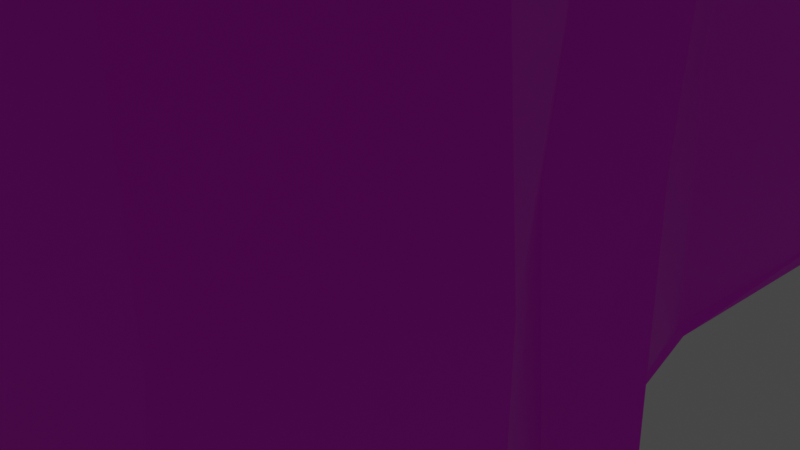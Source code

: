 # Source: Colline.blend  (saved by Blender 2.92.15; exported with 4.5.12 LTS)
import bpy
from mathutils import Matrix  # noqa: F401  (used for matrix-valued properties, if any)

bpy.ops.wm.read_factory_settings(use_empty=True)
scene = bpy.context.scene
scene.name = 'Scene'

# ---- collections
col_collection = bpy.data.collections.new('Collection'); scene.collection.children.link(col_collection)

# ---- images (referenced by path relative to the original .blend; pixels are not part of the script)
import os
ASSET_DIR = os.environ.get("B2B_ASSET_DIR", "")  # directory of the original .blend (textures are referenced by path, not embedded)
HERE = os.path.dirname(os.path.abspath(__file__))  # packed textures are extracted next to this script under _unpacked/

def load_image(name, relpath, width, height, colorspace="sRGB"):
    """Load a texture the original file referenced (path relative to the .blend, or extracted next to this script)."""
    p = next((c for c in (os.path.join(HERE, relpath), os.path.join(ASSET_DIR, relpath)) if relpath and os.path.exists(c)), "")
    if p:
        img = bpy.data.images.load(p, check_existing=True)
        img.name = name
    else:  # same state as the original file: an image datablock whose file is absent (Cycles renders it pink)
        img = bpy.data.images.new(name, width, height)
        img.source = "FILE"
        img.filepath = "//" + (relpath or name)
    img.colorspace_settings.name = colorspace
    return img
img_imphenziapalette01_png = load_image('ImphenziaPalette01.png', 'ImphenziaPalette01.png', 1024, 1024, 'sRGB')

# ---- materials (node trees are filled in below, after node groups)
mat_mat_riau = bpy.data.materials.new('Matériau')
mat_mat_riau.use_transparent_shadow = False

# ---- material node trees
mat_mat_riau.use_nodes = True; mat_mat_riau.node_tree.nodes.clear()
_N = mat_mat_riau.node_tree.nodes; _L = mat_mat_riau.node_tree.links
n0 = _N.new('ShaderNodeBsdfPrincipled'); n0.name = 'Principled BSDF'; n0.location = (10, 300)
n0.distribution = 'GGX'
n0.subsurface_method = 'BURLEY'
n0.inputs[3].default_value = 1.45
n0.inputs[27].default_value = (0.0, 0.0, 0.0, 1.0)
n0.inputs[28].default_value = 1.0
n1 = _N.new('ShaderNodeOutputMaterial'); n1.name = 'Material Output'; n1.location = (300, 300)
n2 = _N.new('ShaderNodeTexImage'); n2.name = 'Texture image'; n2.location = (-280, 280)
n2.image = img_imphenziapalette01_png
_L.new(n0.outputs[0], n1.inputs[0])
_L.new(n2.outputs[0], n0.inputs[0])
n1.is_active_output = True

# ---- world
world_world = bpy.data.worlds.new('World'); scene.world = world_world
world_world.use_nodes = True; world_world.node_tree.nodes.clear()
_N = world_world.node_tree.nodes; _L = world_world.node_tree.links
n0 = _N.new('ShaderNodeOutputWorld'); n0.name = 'World Output'; n0.location = (300, 300)
n1 = _N.new('ShaderNodeBackground'); n1.name = 'Background'; n1.location = (10, 300)
n1.inputs[0].default_value = (0.05088, 0.05088, 0.05088, 1.0)
_L.new(n1.outputs[0], n0.inputs[0])
n0.is_active_output = True
world_world.color = (0.05088, 0.05088, 0.05088)
world_world.use_sun_shadow = False
world_world.sun_shadow_jitter_overblur = 0.0

# ---- cameras
cam_camera = bpy.data.cameras.new('Camera')
cam_camera.clip_end = 100.0
cam_camera.ortho_scale = 7.314

# ---- lights
light_light = bpy.data.lights.new('Light', 'POINT')
light_light.transmission_factor = 0.0
light_light.energy = 1039.0
light_light.shadow_soft_size = 6.22
light_light.shadow_maximum_resolution = 0.006
light_light.use_absolute_resolution = True

# ---- meshes
me_plan = bpy.data.meshes.new('Plan')
me_plan.from_pydata([(-0.5179, 0.5866, 1.718), (-0.4577, 0.6757, 1.718), (-0.5131, 0.7625, 1.718), (-0.3421, 0.8709, 1.718), (-0.3421, 0.8709, 0.0), (-0.5131, 0.7625, 0.0), (-0.4577, 0.6757, 0.0), (-0.5179, 0.5866, 0.0), (-0.4601, 0.4517, 0.0), (-0.5155, 0.3168, 0.0), (-0.5155, 0.1578, 0.0), (-0.5035, 0.0542, 0.0), (-0.5348, -0.01325, 0.0), (-0.5324, -0.1915, 0.0), (-0.4433, -0.2301, 0.0), (-0.436, -0.3939, 0.0), (-0.3758, -0.5023, 0.0), (-0.3421, -0.6806, 0.0), (-0.2939, -0.7721, 0.0), (-0.1686, -0.8082, 0.0), (-0.06023, -0.8275, 0.0), (0.08673, -0.8155, 0.0), (0.1879, -0.6685, 0.0), (0.4047, -0.5529, 0.0), (0.4577, -0.3963, 0.0), (0.3903, -0.2807, 0.0), (0.4192, -0.218, 0.0), (0.3782, -0.2012, 0.0), (0.3397, -0.04698, 0.0), (0.3445, 0.1771, 0.0), (0.3758, 0.2638, 0.0), (0.2529, 0.4372, 0.0), (0.2674, 0.7408, 0.0), (0.1638, 0.8058, 0.0), (0.02409, 0.8299, 0.0), (-0.01686, 0.8877, 0.0), (-0.1879, 0.9311, 0.0), (-0.4601, 0.4517, 1.718), (-0.5155, 0.3168, 1.718), (-0.5155, 0.1578, 1.718), (-0.5035, 0.0542, 1.718), (-0.5348, -0.01325, 1.718), (-0.5324, -0.1915, 1.718), (-0.4433, -0.2301, 1.718), (-0.436, -0.3939, 1.718), (-0.3758, -0.5023, 1.718), (-0.3421, -0.6806, 1.718), (-0.2939, -0.7721, 1.718), (-0.1686, -0.8082, 1.718), (-0.06023, -0.8275, 1.718), (0.08673, -0.8155, 1.718), (0.1879, -0.6685, 1.718), (0.4047, -0.5529, 1.718), (0.4577, -0.3963, 1.718), (0.3903, -0.2807, 1.718), (0.4192, -0.218, 1.718), (0.3782, -0.2012, 1.718), (0.3397, -0.04698, 1.718), (0.3445, 0.1771, 1.718), (0.3758, 0.2638, 1.718), (0.2529, 0.4372, 1.718), (0.2674, 0.7408, 1.718), (0.1638, 0.8058, 1.718), (0.02409, 0.8299, 1.718), (-0.01686, 0.8877, 1.718), (-0.1879, 0.9311, 1.718), (-0.4336, -0.3922, 0.2165), (-0.4322, -0.4106, 0.4322), (-0.4267, -0.4034, 0.6407), (-0.445, -0.3821, 0.8575), (-0.4462, -0.386, 1.067), (-0.446, -0.399, 1.299), (-0.4436, -0.3917, 1.491), (-0.445, -0.2287, 1.504), (-0.4402, -0.2334, 1.299), (-0.4435, -0.2272, 1.072), (-0.4388, -0.2478, 0.8567), (-0.442, -0.2306, 0.6422), (-0.4435, -0.2298, 0.4292), (-0.4411, -0.2322, 0.215), (0.3415, 0.1841, 0.2107), (0.3457, 0.1676, 0.4175), (0.3454, 0.1654, 0.6364), (0.3516, 0.1737, 0.8616), (0.3359, 0.1807, 1.078), (0.3364, 0.1682, 1.291), (0.3503, 0.1839, 1.506), (0.3269, -0.04254, 1.49), (0.3379, -0.04483, 1.295), (0.3443, -0.04831, 1.068), (0.3526, -0.0615, 0.8621), (0.3387, -0.04838, 0.6468), (0.3402, -0.04709, 0.4307), (0.3285, -0.05236, 0.2244), (-0.3777, -0.5033, 0.22), (-0.3683, -0.5062, 0.4274), (-0.3759, -0.5028, 0.6446), (-0.3831, -0.5114, 0.8574), (-0.3687, -0.4998, 1.061), (-0.3656, -0.4925, 1.295), (-0.377, -0.5052, 1.498), (0.378, 0.2699, 0.2181), (0.3769, 0.2618, 0.4275), (0.3657, 0.262, 0.6403), (0.3749, 0.2567, 0.8541), (0.3758, 0.2638, 1.074), (0.3869, 0.2753, 1.299), (0.376, 0.2635, 1.503), (-0.3359, -0.6882, 0.2008), (-0.3294, -0.6714, 0.432), (-0.33, -0.6884, 0.6525), (-0.3357, -0.6821, 0.867), (-0.3519, -0.6749, 1.073), (-0.3493, -0.6849, 1.299), (-0.342, -0.6804, 1.508), (0.2656, 0.4361, 0.2204), (0.2598, 0.427, 0.4336), (0.2507, 0.4413, 0.6571), (0.2606, 0.4284, 0.8482), (0.2648, 0.4358, 1.072), (0.2533, 0.4546, 1.287), (0.2519, 0.425, 1.515), (-0.2933, -0.7747, 0.2147), (-0.3032, -0.7687, 0.4309), (-0.2945, -0.7718, 0.6441), (-0.2969, -0.778, 0.8495), (-0.2942, -0.7821, 1.068), (-0.2822, -0.7662, 1.303), (-0.2834, -0.772, 1.501), (-0.5067, 0.7633, 0.202), (-0.4998, 0.7563, 0.4335), (-0.5216, 0.7692, 0.6424), (-0.5122, 0.766, 0.8576), (-0.5068, 0.7725, 1.071), (-0.5101, 0.7692, 1.294), (-0.5041, 0.7736, 1.503), (-0.3344, 0.8785, 1.497), (-0.3418, 0.8603, 1.275), (-0.3354, 0.8744, 1.075), (-0.3403, 0.8638, 0.861), (-0.3482, 0.8688, 0.6498), (-0.3432, 0.8854, 0.4292), (-0.352, 0.8714, 0.2146), (0.2614, 0.7479, 0.229), (0.2592, 0.734, 0.4318), (0.2691, 0.7486, 0.648), (0.2706, 0.727, 0.8532), (0.2684, 0.7403, 1.075), (0.2846, 0.7485, 1.293), (0.2694, 0.7418, 1.504), (-0.1758, -0.8143, 0.2088), (-0.1852, -0.8166, 0.4322), (-0.1681, -0.8022, 0.6373), (-0.1556, -0.8232, 0.8614), (-0.1664, -0.8128, 1.077), (-0.1613, -0.802, 1.29), (-0.171, -0.8099, 1.505), (-0.4534, 0.6927, 0.2123), (-0.457, 0.679, 0.4309), (-0.4621, 0.6759, 0.6414), (-0.4573, 0.681, 0.8585), (-0.4577, 0.6701, 1.076), (-0.4569, 0.6621, 1.287), (-0.4626, 0.6698, 1.501), (0.1602, 0.8005, 0.2233), (0.1655, 0.8091, 0.4113), (0.1589, 0.7961, 0.6512), (0.1743, 0.7978, 0.867), (0.1604, 0.8034, 1.075), (0.1746, 0.811, 1.285), (0.159, 0.8063, 1.502), (-0.05958, -0.8184, 0.2105), (-0.06403, -0.8346, 0.4401), (-0.0608, -0.8278, 0.6449), (-0.06139, -0.8273, 0.8556), (-0.0667, -0.8329, 1.066), (-0.04882, -0.8307, 1.284), (-0.04684, -0.8213, 1.508), (-0.5202, 0.5869, 0.2161), (-0.5237, 0.5795, 0.4186), (-0.5164, 0.5795, 0.6476), (-0.5156, 0.5743, 0.8526), (-0.5158, 0.5878, 1.073), (-0.5204, 0.5843, 1.286), (-0.5289, 0.5816, 1.505), (0.02505, 0.829, 0.2126), (0.02286, 0.8327, 0.43), (0.02167, 0.8251, 0.6404), (0.02422, 0.8296, 0.8584), (0.0231, 0.8305, 1.074), (0.03254, 0.8301, 1.304), (0.02746, 0.8297, 1.51), (0.08886, -0.8151, 0.2216), (0.08217, -0.8136, 0.4343), (0.09781, -0.807, 0.6463), (0.08548, -0.8183, 0.8572), (0.1027, -0.8269, 1.074), (0.07893, -0.8103, 1.288), (0.09262, -0.8078, 1.492), (-0.4722, 0.4494, 0.2081), (-0.4609, 0.4522, 0.4286), (-0.4585, 0.4519, 0.6448), (-0.4576, 0.4557, 0.8599), (-0.4584, 0.4539, 1.069), (-0.4613, 0.4519, 1.287), (-0.4736, 0.4465, 1.503), (-0.01836, 0.8929, 0.2065), (-0.01207, 0.8906, 0.4276), (-0.01562, 0.8887, 0.6431), (-0.01567, 0.8855, 0.8614), (-0.03502, 0.8911, 1.075), (-0.01531, 0.8738, 1.289), (-0.02622, 0.8705, 1.502), (0.1881, -0.6811, 0.2274), (0.1903, -0.6762, 0.4177), (0.183, -0.6629, 0.6437), (0.2021, -0.6631, 0.8621), (0.1866, -0.6705, 1.074), (0.1886, -0.6696, 1.289), (0.1882, -0.6687, 1.5), (-0.5122, 0.3161, 0.2121), (-0.5282, 0.309, 0.4364), (-0.5143, 0.3281, 0.6518), (-0.5136, 0.313, 0.858), (-0.5133, 0.319, 1.075), (-0.5161, 0.3167, 1.28), (-0.5072, 0.3185, 1.507), (-0.1894, 0.9391, 0.2148), (-0.2011, 0.945, 0.4241), (-0.1957, 0.9242, 0.6284), (-0.173, 0.9284, 0.8545), (-0.1871, 0.9276, 1.073), (-0.1878, 0.9334, 1.289), (-0.1837, 0.9405, 1.51), (0.4028, -0.5484, 0.2233), (0.4017, -0.5498, 0.4238), (0.4156, -0.5538, 0.6584), (0.4061, -0.5535, 0.8576), (0.404, -0.5426, 1.086), (0.4033, -0.5508, 1.289), (0.3974, -0.5517, 1.501), (-0.5229, 0.158, 0.2274), (-0.5167, 0.1615, 0.4382), (-0.5206, 0.1624, 0.6501), (-0.5229, 0.1461, 0.8547), (-0.51, 0.1425, 1.08), (-0.5327, 0.1603, 1.282), (-0.5049, 0.1541, 1.502), (0.4571, -0.3946, 0.2145), (0.4447, -0.3992, 0.4255), (0.4595, -0.3972, 0.6454), (0.459, -0.3961, 0.8616), (0.4629, -0.3924, 1.069), (0.4571, -0.396, 1.289), (0.4622, -0.4074, 1.497), (-0.5054, 0.05407, 0.2154), (-0.5083, 0.04883, 0.4227), (-0.5022, 0.05305, 0.6431), (-0.5, 0.05006, 0.8401), (-0.505, 0.05351, 1.072), (-0.5052, 0.0537, 1.291), (-0.511, 0.05766, 1.5), (0.3875, -0.2956, 0.2267), (0.3967, -0.275, 0.4441), (0.3836, -0.2744, 0.6423), (0.3878, -0.2831, 0.8554), (0.378, -0.282, 1.074), (0.3778, -0.2744, 1.282), (0.3917, -0.2817, 1.502), (-0.533, -0.02212, 0.2221), (-0.5225, -0.01853, 0.4251), (-0.5329, -0.01643, 0.6462), (-0.5382, -0.007779, 0.8567), (-0.5243, -0.01221, 1.075), (-0.5349, -0.00415, 1.289), (-0.5416, -0.01883, 1.498), (0.4162, -0.2194, 0.2197), (0.4228, -0.2134, 0.4294), (0.4231, -0.2258, 0.6349), (0.4247, -0.2096, 0.8572), (0.4164, -0.2321, 1.073), (0.4067, -0.2159, 1.3), (0.4243, -0.2093, 1.488), (-0.5227, -0.1976, 0.222), (-0.536, -0.1867, 0.4357), (-0.5434, -0.1907, 0.6368), (-0.5353, -0.1889, 0.8584), (-0.5306, -0.2084, 1.07), (-0.5233, -0.1976, 1.286), (-0.5226, -0.2033, 1.496), (0.387, -0.1871, 0.225), (0.3769, -0.1978, 0.4297), (0.3627, -0.2098, 0.6529), (0.3805, -0.1932, 0.8577), (0.3905, -0.2007, 1.088), (0.3792, -0.2022, 1.288), (0.3618, -0.1922, 1.509), (-0.4199, -0.3944, 1.697), (0.3452, 0.1759, 1.703), (-0.3762, -0.5019, 1.704), (0.3748, 0.2656, 1.699), (-0.356, -0.6903, 1.713), (0.242, 0.4319, 1.706), (-0.2991, -0.7682, 1.705), (-0.5163, 0.7652, 1.689), (0.2786, 0.7363, 1.706), (-0.1634, -0.8191, 1.714), (-0.4528, 0.6654, 1.699), (0.1632, 0.8055, 1.703), (-0.06374, -0.8276, 1.703), (-0.5219, 0.596, 1.703), (0.02156, 0.8312, 1.705), (0.08892, -0.8234, 1.712), (-0.4613, 0.4511, 1.706), (-0.01549, 0.896, 1.706), (0.1885, -0.6681, 1.703), (-0.5231, 0.3153, 1.706), (-0.1871, 0.9317, 1.704), (0.407, -0.5498, 1.708), (-0.5132, 0.1581, 1.706), (0.4408, -0.4064, 1.706), (-0.4995, 0.053, 1.699), (0.389, -0.2809, 1.702), (-0.5398, -0.009253, 1.699), (0.4177, -0.2184, 1.707), (-0.5264, -0.2035, 1.699), (0.387, -0.1991, 1.71), (-0.4582, -0.2257, 1.714), (0.3511, -0.04244, 1.69), (-0.3295, 0.8615, 1.695), (-0.4449, -0.231, 0.01061), (0.334, -0.0455, 0.007313), (-0.3325, 0.8831, 0.01574), (-0.4362, -0.3961, 0.02132), (0.3471, 0.1809, 0.0158), (-0.3699, -0.4897, 0.03114), (0.3822, 0.2747, 0.01313), (-0.3484, -0.694, 0.02349), (0.2512, 0.4334, 0.01522), (-0.2905, -0.777, 0.01623), (-0.5023, 0.7726, 0.02673), (0.2687, 0.7411, 0.02217), (-0.1785, -0.8014, 0.01837), (-0.4614, 0.6754, 0.01925), (0.1634, 0.8214, 0.01692), (-0.06196, -0.8291, 0.01854), (-0.518, 0.5936, 0.009791), (0.02408, 0.8305, 0.01776), (0.09015, -0.8149, 0.006231), (-0.4602, 0.4492, 0.02274), (-0.007999, 0.8863, 0.01295), (0.1974, -0.6655, 0.0268), (-0.5216, 0.3249, 0.01426), (-0.1862, 0.9307, 0.0164), (0.3973, -0.5673, 0.02163), (-0.5155, 0.1578, 0.01817), (0.4577, -0.3971, 0.01779), (-0.4889, 0.05775, 0.02158), (0.3888, -0.2795, 0.0147), (-0.5339, -0.01348, 0.02958), (0.4172, -0.2168, 0.01995), (-0.5317, -0.192, 0.01703), (0.3776, -0.1873, 0.01639)], [], [(327, 297, 44, 43), (328, 298, 58, 57), (12, 11, 10, 9, 8, 7, 6, 5, 4, 36, 35, 34, 33, 32, 31, 30, 29, 28, 27, 26, 25, 24, 23, 22, 21, 20, 19, 18, 17, 16, 15, 14, 13), (41, 42, 43, 44, 45, 46, 47, 48, 49, 50, 51, 52, 53, 54, 55, 56, 57, 58, 59, 60, 61, 62, 63, 64, 65, 3, 2, 1, 0, 37, 38, 39, 40), (297, 299, 45, 44), (298, 300, 59, 58), (299, 301, 46, 45), (300, 302, 60, 59), (301, 303, 47, 46), (329, 304, 2, 3), (302, 305, 61, 60), (303, 306, 48, 47), (304, 307, 1, 2), (305, 308, 62, 61), (306, 309, 49, 48), (307, 310, 0, 1), (308, 311, 63, 62), (309, 312, 50, 49), (310, 313, 37, 0), (311, 314, 64, 63), (312, 315, 51, 50), (313, 316, 38, 37), (314, 317, 65, 64), (315, 318, 52, 51), (316, 319, 39, 38), (317, 329, 3, 65), (318, 320, 53, 52), (319, 321, 40, 39), (320, 322, 54, 53), (321, 323, 41, 40), (322, 324, 55, 54), (323, 325, 42, 41), (324, 326, 56, 55), (325, 327, 43, 42), (326, 328, 57, 56), (362, 331, 93, 290), (290, 93, 92, 291), (291, 92, 91, 292), (292, 91, 90, 293), (293, 90, 89, 294), (294, 89, 88, 295), (295, 88, 87, 296), (361, 330, 79, 283), (283, 79, 78, 284), (284, 78, 77, 285), (285, 77, 76, 286), (286, 76, 75, 287), (287, 75, 74, 288), (288, 74, 73, 289), (360, 362, 290, 276), (276, 290, 291, 277), (277, 291, 292, 278), (278, 292, 293, 279), (279, 293, 294, 280), (280, 294, 295, 281), (281, 295, 296, 282), (359, 361, 283, 269), (269, 283, 284, 270), (270, 284, 285, 271), (271, 285, 286, 272), (272, 286, 287, 273), (273, 287, 288, 274), (274, 288, 289, 275), (358, 360, 276, 262), (262, 276, 277, 263), (263, 277, 278, 264), (264, 278, 279, 265), (265, 279, 280, 266), (266, 280, 281, 267), (267, 281, 282, 268), (357, 359, 269, 255), (255, 269, 270, 256), (256, 270, 271, 257), (257, 271, 272, 258), (258, 272, 273, 259), (259, 273, 274, 260), (260, 274, 275, 261), (356, 358, 262, 248), (248, 262, 263, 249), (249, 263, 264, 250), (250, 264, 265, 251), (251, 265, 266, 252), (252, 266, 267, 253), (253, 267, 268, 254), (355, 357, 255, 241), (241, 255, 256, 242), (242, 256, 257, 243), (243, 257, 258, 244), (244, 258, 259, 245), (245, 259, 260, 246), (246, 260, 261, 247), (354, 356, 248, 234), (234, 248, 249, 235), (235, 249, 250, 236), (236, 250, 251, 237), (237, 251, 252, 238), (238, 252, 253, 239), (239, 253, 254, 240), (353, 332, 142, 227), (227, 142, 141, 228), (228, 141, 140, 229), (229, 140, 139, 230), (230, 139, 138, 231), (231, 138, 137, 232), (232, 137, 136, 233), (352, 355, 241, 220), (220, 241, 242, 221), (221, 242, 243, 222), (222, 243, 244, 223), (223, 244, 245, 224), (224, 245, 246, 225), (225, 246, 247, 226), (351, 354, 234, 213), (213, 234, 235, 214), (214, 235, 236, 215), (215, 236, 237, 216), (216, 237, 238, 217), (217, 238, 239, 218), (218, 239, 240, 219), (350, 353, 227, 206), (206, 227, 228, 207), (207, 228, 229, 208), (208, 229, 230, 209), (209, 230, 231, 210), (210, 231, 232, 211), (211, 232, 233, 212), (349, 352, 220, 199), (199, 220, 221, 200), (200, 221, 222, 201), (201, 222, 223, 202), (202, 223, 224, 203), (203, 224, 225, 204), (204, 225, 226, 205), (348, 351, 213, 192), (192, 213, 214, 193), (193, 214, 215, 194), (194, 215, 216, 195), (195, 216, 217, 196), (196, 217, 218, 197), (197, 218, 219, 198), (347, 350, 206, 185), (185, 206, 207, 186), (186, 207, 208, 187), (187, 208, 209, 188), (188, 209, 210, 189), (189, 210, 211, 190), (190, 211, 212, 191), (346, 349, 199, 178), (178, 199, 200, 179), (179, 200, 201, 180), (180, 201, 202, 181), (181, 202, 203, 182), (182, 203, 204, 183), (183, 204, 205, 184), (345, 348, 192, 171), (171, 192, 193, 172), (172, 193, 194, 173), (173, 194, 195, 174), (174, 195, 196, 175), (175, 196, 197, 176), (176, 197, 198, 177), (344, 347, 185, 164), (164, 185, 186, 165), (165, 186, 187, 166), (166, 187, 188, 167), (167, 188, 189, 168), (168, 189, 190, 169), (169, 190, 191, 170), (343, 346, 178, 157), (157, 178, 179, 158), (158, 179, 180, 159), (159, 180, 181, 160), (160, 181, 182, 161), (161, 182, 183, 162), (162, 183, 184, 163), (342, 345, 171, 150), (150, 171, 172, 151), (151, 172, 173, 152), (152, 173, 174, 153), (153, 174, 175, 154), (154, 175, 176, 155), (155, 176, 177, 156), (341, 344, 164, 143), (143, 164, 165, 144), (144, 165, 166, 145), (145, 166, 167, 146), (146, 167, 168, 147), (147, 168, 169, 148), (148, 169, 170, 149), (340, 343, 157, 129), (129, 157, 158, 130), (130, 158, 159, 131), (131, 159, 160, 132), (132, 160, 161, 133), (133, 161, 162, 134), (134, 162, 163, 135), (339, 342, 150, 122), (122, 150, 151, 123), (123, 151, 152, 124), (124, 152, 153, 125), (125, 153, 154, 126), (126, 154, 155, 127), (127, 155, 156, 128), (338, 341, 143, 115), (115, 143, 144, 116), (116, 144, 145, 117), (117, 145, 146, 118), (118, 146, 147, 119), (119, 147, 148, 120), (120, 148, 149, 121), (332, 340, 129, 142), (142, 129, 130, 141), (141, 130, 131, 140), (140, 131, 132, 139), (139, 132, 133, 138), (138, 133, 134, 137), (137, 134, 135, 136), (337, 339, 122, 108), (108, 122, 123, 109), (109, 123, 124, 110), (110, 124, 125, 111), (111, 125, 126, 112), (112, 126, 127, 113), (113, 127, 128, 114), (336, 338, 115, 101), (101, 115, 116, 102), (102, 116, 117, 103), (103, 117, 118, 104), (104, 118, 119, 105), (105, 119, 120, 106), (106, 120, 121, 107), (335, 337, 108, 94), (94, 108, 109, 95), (95, 109, 110, 96), (96, 110, 111, 97), (97, 111, 112, 98), (98, 112, 113, 99), (99, 113, 114, 100), (334, 336, 101, 80), (80, 101, 102, 81), (81, 102, 103, 82), (82, 103, 104, 83), (83, 104, 105, 84), (84, 105, 106, 85), (85, 106, 107, 86), (333, 335, 94, 66), (66, 94, 95, 67), (67, 95, 96, 68), (68, 96, 97, 69), (69, 97, 98, 70), (70, 98, 99, 71), (71, 99, 100, 72), (331, 334, 80, 93), (93, 80, 81, 92), (92, 81, 82, 91), (91, 82, 83, 90), (90, 83, 84, 89), (89, 84, 85, 88), (88, 85, 86, 87), (330, 333, 66, 79), (79, 66, 67, 78), (78, 67, 68, 77), (77, 68, 69, 76), (76, 69, 70, 75), (75, 70, 71, 74), (74, 71, 72, 73), (296, 87, 328, 326), (289, 73, 327, 325), (282, 296, 326, 324), (275, 289, 325, 323), (268, 282, 324, 322), (261, 275, 323, 321), (254, 268, 322, 320), (247, 261, 321, 319), (240, 254, 320, 318), (233, 136, 329, 317), (226, 247, 319, 316), (219, 240, 318, 315), (212, 233, 317, 314), (205, 226, 316, 313), (198, 219, 315, 312), (191, 212, 314, 311), (184, 205, 313, 310), (177, 198, 312, 309), (170, 191, 311, 308), (163, 184, 310, 307), (156, 177, 309, 306), (149, 170, 308, 305), (135, 163, 307, 304), (128, 156, 306, 303), (121, 149, 305, 302), (136, 135, 304, 329), (114, 128, 303, 301), (107, 121, 302, 300), (100, 114, 301, 299), (86, 107, 300, 298), (72, 100, 299, 297), (87, 86, 298, 328), (73, 72, 297, 327), (14, 15, 333, 330), (28, 29, 334, 331), (15, 16, 335, 333), (29, 30, 336, 334), (16, 17, 337, 335), (30, 31, 338, 336), (17, 18, 339, 337), (4, 5, 340, 332), (31, 32, 341, 338), (18, 19, 342, 339), (5, 6, 343, 340), (32, 33, 344, 341), (19, 20, 345, 342), (6, 7, 346, 343), (33, 34, 347, 344), (20, 21, 348, 345), (7, 8, 349, 346), (34, 35, 350, 347), (21, 22, 351, 348), (8, 9, 352, 349), (35, 36, 353, 350), (22, 23, 354, 351), (9, 10, 355, 352), (36, 4, 332, 353), (23, 24, 356, 354), (10, 11, 357, 355), (24, 25, 358, 356), (11, 12, 359, 357), (25, 26, 360, 358), (12, 13, 361, 359), (26, 27, 362, 360), (13, 14, 330, 361), (27, 28, 331, 362)])
_uv = me_plan.uv_layers.new(name='CarteUV')
_uv.uv.foreach_set('vector', [0.4417, 0.4204, 0.4417, 0.4204, 0.4417, 0.4204, 0.4417, 0.4204, 0.4417, 0.4204, 0.4417, 0.4204, 0.4417, 0.4204, 0.4417, 0.4204, 0.4417, 0.4204, 0.4417, 0.4204, 0.4417, 0.4204, 0.4417, 0.4204, 0.4417, 0.4204, 0.4417, 0.4204, 0.4417, 0.4204, 0.4417, 0.4204, 0.4417, 0.4204, 0.4417, 0.4204, 0.4417, 0.4204, 0.4417, 0.4204, 0.4417, 0.4204, 0.4417, 0.4204, 0.4417, 0.4204, 0.4417, 0.4204, 0.4417, 0.4204, 0.4417, 0.4204, 0.4417, 0.4204, 0.4417, 0.4204, 0.4417, 0.4204, 0.4417, 0.4204, 0.4417, 0.4204, 0.4417, 0.4204, 0.4417, 0.4204, 0.4417, 0.4204, 0.4417, 0.4204, 0.4417, 0.4204, 0.4417, 0.4204, 0.4417, 0.4204, 0.4417, 0.4204, 0.4417, 0.4204, 0.4417, 0.4204, 0.4417, 0.4204, 0.4417, 0.4204, 0.4417, 0.4204, 0.4417, 0.4204, 0.4417, 0.4204, 0.4417, 0.4204, 0.4417, 0.4204, 0.4417, 0.4204, 0.4417, 0.4204, 0.4417, 0.4204, 0.4417, 0.4204, 0.4417, 0.4204, 0.4417, 0.4204, 0.4417, 0.4204, 0.4417, 0.4204, 0.4417, 0.4204, 0.4417, 0.4204, 0.4417, 0.4204, 0.4417, 0.4204, 0.4417, 0.4204, 0.4417, 0.4204, 0.4417, 0.4204, 0.4417, 0.4204, 0.4417, 0.4204, 0.4417, 0.4204, 0.4417, 0.4204, 0.4417, 0.4204, 0.4417, 0.4204, 0.4417, 0.4204, 0.4417, 0.4204, 0.4417, 0.4204, 0.4417, 0.4204, 0.4417, 0.4204, 0.4417, 0.4204, 0.4417, 0.4204, 0.4417, 0.4204, 0.4417, 0.4204, 0.4417, 0.4204, 0.4417, 0.4204, 0.4417, 0.4204, 0.4417, 0.4204, 0.4417, 0.4204, 0.4417, 0.4204, 0.4417, 0.4204, 0.4417, 0.4204, 0.4417, 0.4204, 0.4417, 0.4204, 0.4417, 0.4204, 0.4417, 0.4204, 0.4417, 0.4204, 0.4417, 0.4204, 0.4417, 0.4204, 0.4417, 0.4204, 0.4417, 0.4204, 0.4417, 0.4204, 0.4417, 0.4204, 0.4417, 0.4204, 0.4417, 0.4204, 0.4417, 0.4204, 0.4417, 0.4204, 0.4417, 0.4204, 0.4417, 0.4204, 0.4417, 0.4204, 0.4417, 0.4204, 0.4417, 0.4204, 0.4417, 0.4204, 0.4417, 0.4204, 0.4417, 0.4204, 0.4417, 0.4204, 0.4417, 0.4204, 0.4417, 0.4204, 0.4417, 0.4204, 0.4417, 0.4204, 0.4417, 0.4204, 0.4417, 0.4204, 0.4417, 0.4204, 0.4417, 0.4204, 0.4417, 0.4204, 0.4417, 0.4204, 0.4417, 0.4204, 0.4417, 0.4204, 0.4417, 0.4204, 0.4417, 0.4204, 0.4417, 0.4204, 0.4417, 0.4204, 0.4417, 0.4204, 0.4417, 0.4204, 0.4417, 0.4204, 0.4417, 0.4204, 0.4417, 0.4204, 0.4417, 0.4204, 0.4417, 0.4204, 0.4417, 0.4204, 0.4417, 0.4204, 0.4417, 0.4204, 0.4417, 0.4204, 0.4417, 0.4204, 0.4417, 0.4204, 0.4417, 0.4204, 0.4417, 0.4204, 0.4417, 0.4204, 0.4417, 0.4204, 0.4417, 0.4204, 0.4417, 0.4204, 0.4417, 0.4204, 0.4417, 0.4204, 0.4417, 0.4204, 0.4417, 0.4204, 0.4417, 0.4204, 0.4417, 0.4204, 0.4417, 0.4204, 0.4417, 0.4204, 0.4417, 0.4204, 0.4417, 0.4204, 0.4417, 0.4204, 0.4417, 0.4204, 0.4417, 0.4204, 0.4417, 0.4204, 0.4417, 0.4204, 0.4417, 0.4204, 0.4417, 0.4204, 0.4417, 0.4204, 0.4417, 0.4204, 0.4417, 0.4204, 0.4417, 0.4204, 0.4417, 0.4204, 0.4417, 0.4204, 0.4417, 0.4204, 0.4417, 0.4204, 0.4417, 0.4204, 0.4417, 0.4204, 0.4417, 0.4204, 0.4417, 0.4204, 0.4417, 0.4204, 0.4417, 0.4204, 0.4417, 0.4204, 0.4417, 0.4204, 0.4417, 0.4204, 0.4417, 0.4204, 0.4417, 0.4204, 0.4417, 0.4204, 0.4417, 0.4204, 0.4417, 0.4204, 0.4417, 0.4204, 0.4417, 0.4204, 0.4417, 0.4204, 0.4417, 0.4204, 0.4417, 0.4204, 0.4417, 0.4204, 0.4417, 0.4204, 0.4417, 0.4204, 0.4417, 0.4204, 0.4417, 0.4204, 0.4417, 0.4204, 0.4417, 0.4204, 0.4417, 0.4204, 0.4417, 0.4204, 0.4417, 0.4204, 0.4417, 0.4204, 0.4417, 0.4204, 0.4417, 0.4204, 0.4417, 0.4204, 0.4417, 0.4204, 0.4417, 0.4204, 0.4417, 0.4204, 0.4417, 0.4204, 0.4417, 0.4204, 0.4417, 0.4204, 0.4417, 0.4204, 0.4417, 0.4204, 0.4417, 0.4204, 0.4417, 0.4204, 0.4417, 0.4204, 0.4417, 0.4204, 0.4417, 0.4204, 0.4417, 0.4204, 0.4417, 0.4204, 0.4417, 0.4204, 0.4417, 0.4204, 0.4417, 0.4204, 0.4417, 0.4204, 0.4417, 0.4204, 0.4417, 0.4204, 0.4417, 0.4204, 0.4417, 0.4204, 0.4417, 0.4204, 0.4417, 0.4204, 0.4417, 0.4204, 0.4417, 0.4204, 0.4417, 0.4204, 0.4417, 0.4204, 0.4417, 0.4204, 0.4417, 0.4204, 0.4417, 0.4204, 0.4417, 0.4204, 0.4417, 0.4204, 0.4417, 0.4204, 0.4417, 0.4204, 0.4417, 0.4204, 0.4417, 0.4204, 0.4417, 0.4204, 0.4417, 0.4204, 0.4417, 0.4204, 0.4417, 0.4204, 0.4417, 0.4204, 0.4417, 0.4204, 0.4417, 0.4204, 0.4417, 0.4204, 0.4417, 0.4204, 0.4417, 0.4204, 0.4417, 0.4204, 0.4417, 0.4204, 0.4417, 0.4204, 0.4417, 0.4204, 0.4417, 0.4204, 0.4417, 0.4204, 0.4417, 0.4204, 0.4417, 0.4204, 0.4417, 0.4204, 0.4417, 0.4204, 0.4417, 0.4204, 0.4417, 0.4204, 0.4417, 0.4204, 0.4417, 0.4204, 0.4417, 0.4204, 0.4417, 0.4204, 0.4417, 0.4204, 0.4417, 0.4204, 0.4417, 0.4204, 0.4417, 0.4204, 0.4417, 0.4204, 0.4417, 0.4204, 0.4417, 0.4204, 0.4417, 0.4204, 0.4417, 0.4204, 0.4417, 0.4204, 0.4417, 0.4204, 0.4417, 0.4204, 0.4417, 0.4204, 0.4417, 0.4204, 0.4417, 0.4204, 0.4417, 0.4204, 0.4417, 0.4204, 0.4417, 0.4204, 0.4417, 0.4204, 0.4417, 0.4204, 0.4417, 0.4204, 0.4417, 0.4204, 0.4417, 0.4204, 0.4417, 0.4204, 0.4417, 0.4204, 0.4417, 0.4204, 0.4417, 0.4204, 0.4417, 0.4204, 0.4417, 0.4204, 0.4417, 0.4204, 0.4417, 0.4204, 0.4417, 0.4204, 0.4417, 0.4204, 0.4417, 0.4204, 0.4417, 0.4204, 0.4417, 0.4204, 0.4417, 0.4204, 0.4417, 0.4204, 0.4417, 0.4204, 0.4417, 0.4204, 0.4417, 0.4204, 0.4417, 0.4204, 0.4417, 0.4204, 0.4417, 0.4204, 0.4417, 0.4204, 0.4417, 0.4204, 0.4417, 0.4204, 0.4417, 0.4204, 0.4417, 0.4204, 0.4417, 0.4204, 0.4417, 0.4204, 0.4417, 0.4204, 0.4417, 0.4204, 0.4417, 0.4204, 0.4417, 0.4204, 0.4417, 0.4204, 0.4417, 0.4204, 0.4417, 0.4204, 0.4417, 0.4204, 0.4417, 0.4204, 0.4417, 0.4204, 0.4417, 0.4204, 0.4417, 0.4204, 0.4417, 0.4204, 0.4417, 0.4204, 0.4417, 0.4204, 0.4417, 0.4204, 0.4417, 0.4204, 0.4417, 0.4204, 0.4417, 0.4204, 0.4417, 0.4204, 0.4417, 0.4204, 0.4417, 0.4204, 0.4417, 0.4204, 0.4417, 0.4204, 0.4417, 0.4204, 0.4417, 0.4204, 0.4417, 0.4204, 0.4417, 0.4204, 0.4417, 0.4204, 0.4417, 0.4204, 0.4417, 0.4204, 0.4417, 0.4204, 0.4417, 0.4204, 0.4417, 0.4204, 0.4417, 0.4204, 0.4417, 0.4204, 0.4417, 0.4204, 0.4417, 0.4204, 0.4417, 0.4204, 0.4417, 0.4204, 0.4417, 0.4204, 0.4417, 0.4204, 0.4417, 0.4204, 0.4417, 0.4204, 0.4417, 0.4204, 0.4417, 0.4204, 0.4417, 0.4204, 0.4417, 0.4204, 0.4417, 0.4204, 0.4417, 0.4204, 0.4417, 0.4204, 0.4417, 0.4204, 0.4417, 0.4204, 0.4417, 0.4204, 0.4417, 0.4204, 0.4417, 0.4204, 0.4417, 0.4204, 0.4417, 0.4204, 0.4417, 0.4204, 0.4417, 0.4204, 0.4417, 0.4204, 0.4417, 0.4204, 0.4417, 0.4204, 0.4417, 0.4204, 0.4417, 0.4204, 0.4417, 0.4204, 0.4417, 0.4204, 0.4417, 0.4204, 0.4417, 0.4204, 0.4417, 0.4204, 0.4417, 0.4204, 0.4417, 0.4204, 0.4417, 0.4204, 0.4417, 0.4204, 0.4417, 0.4204, 0.4417, 0.4204, 0.4417, 0.4204, 0.4417, 0.4204, 0.4417, 0.4204, 0.4417, 0.4204, 0.4417, 0.4204, 0.4417, 0.4204, 0.4417, 0.4204, 0.4417, 0.4204, 0.4417, 0.4204, 0.4417, 0.4204, 0.4417, 0.4204, 0.4417, 0.4204, 0.4417, 0.4204, 0.4417, 0.4204, 0.4417, 0.4204, 0.4417, 0.4204, 0.4417, 0.4204, 0.4417, 0.4204, 0.4417, 0.4204, 0.4417, 0.4204, 0.4417, 0.4204, 0.4417, 0.4204, 0.4417, 0.4204, 0.4417, 0.4204, 0.4417, 0.4204, 0.4417, 0.4204, 0.4417, 0.4204, 0.4417, 0.4204, 0.4417, 0.4204, 0.4417, 0.4204, 0.4417, 0.4204, 0.4417, 0.4204, 0.4417, 0.4204, 0.4417, 0.4204, 0.4417, 0.4204, 0.4417, 0.4204, 0.4417, 0.4204, 0.4417, 0.4204, 0.4417, 0.4204, 0.4417, 0.4204, 0.4417, 0.4204, 0.4417, 0.4204, 0.4417, 0.4204, 0.4417, 0.4204, 0.4417, 0.4204, 0.4417, 0.4204, 0.4417, 0.4204, 0.4417, 0.4204, 0.4417, 0.4204, 0.4417, 0.4204, 0.4417, 0.4204, 0.4417, 0.4204, 0.4417, 0.4204, 0.4417, 0.4204, 0.4417, 0.4204, 0.4417, 0.4204, 0.4417, 0.4204, 0.4417, 0.4204, 0.4417, 0.4204, 0.4417, 0.4204, 0.4417, 0.4204, 0.4417, 0.4204, 0.4417, 0.4204, 0.4417, 0.4204, 0.4417, 0.4204, 0.4417, 0.4204, 0.4417, 0.4204, 0.4417, 0.4204, 0.4417, 0.4204, 0.4417, 0.4204, 0.4417, 0.4204, 0.4417, 0.4204, 0.4417, 0.4204, 0.4417, 0.4204, 0.4417, 0.4204, 0.4417, 0.4204, 0.4417, 0.4204, 0.4417, 0.4204, 0.4417, 0.4204, 0.4417, 0.4204, 0.4417, 0.4204, 0.4417, 0.4204, 0.4417, 0.4204, 0.4417, 0.4204, 0.4417, 0.4204, 0.4417, 0.4204, 0.4417, 0.4204, 0.4417, 0.4204, 0.4417, 0.4204, 0.4417, 0.4204, 0.4417, 0.4204, 0.4417, 0.4204, 0.4417, 0.4204, 0.4417, 0.4204, 0.4417, 0.4204, 0.4417, 0.4204, 0.4417, 0.4204, 0.4417, 0.4204, 0.4417, 0.4204, 0.4417, 0.4204, 0.4417, 0.4204, 0.4417, 0.4204, 0.4417, 0.4204, 0.4417, 0.4204, 0.4417, 0.4204, 0.4417, 0.4204, 0.4417, 0.4204, 0.4417, 0.4204, 0.4417, 0.4204, 0.4417, 0.4204, 0.4417, 0.4204, 0.4417, 0.4204, 0.4417, 0.4204, 0.4417, 0.4204, 0.4417, 0.4204, 0.4417, 0.4204, 0.4417, 0.4204, 0.4417, 0.4204, 0.4417, 0.4204, 0.4417, 0.4204, 0.4417, 0.4204, 0.4417, 0.4204, 0.4417, 0.4204, 0.4417, 0.4204, 0.4417, 0.4204, 0.4417, 0.4204, 0.4417, 0.4204, 0.4417, 0.4204, 0.4417, 0.4204, 0.4417, 0.4204, 0.4417, 0.4204, 0.4417, 0.4204, 0.4417, 0.4204, 0.4417, 0.4204, 0.4417, 0.4204, 0.4417, 0.4204, 0.4417, 0.4204, 0.4417, 0.4204, 0.4417, 0.4204, 0.4417, 0.4204, 0.4417, 0.4204, 0.4417, 0.4204, 0.4417, 0.4204, 0.4417, 0.4204, 0.4417, 0.4204, 0.4417, 0.4204, 0.4417, 0.4204, 0.4417, 0.4204, 0.4417, 0.4204, 0.4417, 0.4204, 0.4417, 0.4204, 0.4417, 0.4204, 0.4417, 0.4204, 0.4417, 0.4204, 0.4417, 0.4204, 0.4417, 0.4204, 0.4417, 0.4204, 0.4417, 0.4204, 0.4417, 0.4204, 0.4417, 0.4204, 0.4417, 0.4204, 0.4417, 0.4204, 0.4417, 0.4204, 0.4417, 0.4204, 0.4417, 0.4204, 0.4417, 0.4204, 0.4417, 0.4204, 0.4417, 0.4204, 0.4417, 0.4204, 0.4417, 0.4204, 0.4417, 0.4204, 0.4417, 0.4204, 0.4417, 0.4204, 0.4417, 0.4204, 0.4417, 0.4204, 0.4417, 0.4204, 0.4417, 0.4204, 0.4417, 0.4204, 0.4417, 0.4204, 0.4417, 0.4204, 0.4417, 0.4204, 0.4417, 0.4204, 0.4417, 0.4204, 0.4417, 0.4204, 0.4417, 0.4204, 0.4417, 0.4204, 0.4417, 0.4204, 0.4417, 0.4204, 0.4417, 0.4204, 0.4417, 0.4204, 0.4417, 0.4204, 0.4417, 0.4204, 0.4417, 0.4204, 0.4417, 0.4204, 0.4417, 0.4204, 0.4417, 0.4204, 0.4417, 0.4204, 0.4417, 0.4204, 0.4417, 0.4204, 0.4417, 0.4204, 0.4417, 0.4204, 0.4417, 0.4204, 0.4417, 0.4204, 0.4417, 0.4204, 0.4417, 0.4204, 0.4417, 0.4204, 0.4417, 0.4204, 0.4417, 0.4204, 0.4417, 0.4204, 0.4417, 0.4204, 0.4417, 0.4204, 0.4417, 0.4204, 0.4417, 0.4204, 0.4417, 0.4204, 0.4417, 0.4204, 0.4417, 0.4204, 0.4417, 0.4204, 0.4417, 0.4204, 0.4417, 0.4204, 0.4417, 0.4204, 0.4417, 0.4204, 0.4417, 0.4204, 0.4417, 0.4204, 0.4417, 0.4204, 0.4417, 0.4204, 0.4417, 0.4204, 0.4417, 0.4204, 0.4417, 0.4204, 0.4417, 0.4204, 0.4417, 0.4204, 0.4417, 0.4204, 0.4417, 0.4204, 0.4417, 0.4204, 0.4417, 0.4204, 0.4417, 0.4204, 0.4417, 0.4204, 0.4417, 0.4204, 0.4417, 0.4204, 0.4417, 0.4204, 0.4417, 0.4204, 0.4417, 0.4204, 0.4417, 0.4204, 0.4417, 0.4204, 0.4417, 0.4204, 0.4417, 0.4204, 0.4417, 0.4204, 0.4417, 0.4204, 0.4417, 0.4204, 0.4417, 0.4204, 0.4417, 0.4204, 0.4417, 0.4204, 0.4417, 0.4204, 0.4417, 0.4204, 0.4417, 0.4204, 0.4417, 0.4204, 0.4417, 0.4204, 0.4417, 0.4204, 0.4417, 0.4204, 0.4417, 0.4204, 0.4417, 0.4204, 0.4417, 0.4204, 0.4417, 0.4204, 0.4417, 0.4204, 0.4417, 0.4204, 0.4417, 0.4204, 0.4417, 0.4204, 0.4417, 0.4204, 0.4417, 0.4204, 0.4417, 0.4204, 0.4417, 0.4204, 0.4417, 0.4204, 0.4417, 0.4204, 0.4417, 0.4204, 0.4417, 0.4204, 0.4417, 0.4204, 0.4417, 0.4204, 0.4417, 0.4204, 0.4417, 0.4204, 0.4417, 0.4204, 0.4417, 0.4204, 0.4417, 0.4204, 0.4417, 0.4204, 0.4417, 0.4204, 0.4417, 0.4204, 0.4417, 0.4204, 0.4417, 0.4204, 0.4417, 0.4204, 0.4417, 0.4204, 0.4417, 0.4204, 0.4417, 0.4204, 0.4417, 0.4204, 0.4417, 0.4204, 0.4417, 0.4204, 0.4417, 0.4204, 0.4417, 0.4204, 0.4417, 0.4204, 0.4417, 0.4204, 0.4417, 0.4204, 0.4417, 0.4204, 0.4417, 0.4204, 0.4417, 0.4204, 0.4417, 0.4204, 0.4417, 0.4204, 0.4417, 0.4204, 0.4417, 0.4204, 0.4417, 0.4204, 0.4417, 0.4204, 0.4417, 0.4204, 0.4417, 0.4204, 0.4417, 0.4204, 0.4417, 0.4204, 0.4417, 0.4204, 0.4417, 0.4204, 0.4417, 0.4204, 0.4417, 0.4204, 0.4417, 0.4204, 0.4417, 0.4204, 0.4417, 0.4204, 0.4417, 0.4204, 0.4417, 0.4204, 0.4417, 0.4204, 0.4417, 0.4204, 0.4417, 0.4204, 0.4417, 0.4204, 0.4417, 0.4204, 0.4417, 0.4204, 0.4417, 0.4204, 0.4417, 0.4204, 0.4417, 0.4204, 0.4417, 0.4204, 0.4417, 0.4204, 0.4417, 0.4204, 0.4417, 0.4204, 0.4417, 0.4204, 0.4417, 0.4204, 0.4417, 0.4204, 0.4417, 0.4204, 0.4417, 0.4204, 0.4417, 0.4204, 0.4417, 0.4204, 0.4417, 0.4204, 0.4417, 0.4204, 0.4417, 0.4204, 0.4417, 0.4204, 0.4417, 0.4204, 0.4417, 0.4204, 0.4417, 0.4204, 0.4417, 0.4204, 0.4417, 0.4204, 0.4417, 0.4204, 0.4417, 0.4204, 0.4417, 0.4204, 0.4417, 0.4204, 0.4417, 0.4204, 0.4417, 0.4204, 0.4417, 0.4204, 0.4417, 0.4204, 0.4417, 0.4204, 0.4417, 0.4204, 0.4417, 0.4204, 0.4417, 0.4204, 0.4417, 0.4204, 0.4417, 0.4204, 0.4417, 0.4204, 0.4417, 0.4204, 0.4417, 0.4204, 0.4417, 0.4204, 0.4417, 0.4204, 0.4417, 0.4204, 0.4417, 0.4204, 0.4417, 0.4204, 0.4417, 0.4204, 0.4417, 0.4204, 0.4417, 0.4204, 0.4417, 0.4204, 0.4417, 0.4204, 0.4417, 0.4204, 0.4417, 0.4204, 0.4417, 0.4204, 0.4417, 0.4204, 0.4417, 0.4204, 0.4417, 0.4204, 0.4417, 0.4204, 0.4417, 0.4204, 0.4417, 0.4204, 0.4417, 0.4204, 0.4417, 0.4204, 0.4417, 0.4204, 0.4417, 0.4204, 0.4417, 0.4204, 0.4417, 0.4204, 0.4417, 0.4204, 0.4417, 0.4204, 0.4417, 0.4204, 0.4417, 0.4204, 0.4417, 0.4204, 0.4417, 0.4204, 0.4417, 0.4204, 0.4417, 0.4204, 0.4417, 0.4204, 0.4417, 0.4204, 0.4417, 0.4204, 0.4417, 0.4204, 0.4417, 0.4204, 0.4417, 0.4204, 0.4417, 0.4204, 0.4417, 0.4204, 0.4417, 0.4204, 0.4417, 0.4204, 0.4417, 0.4204, 0.4417, 0.4204, 0.4417, 0.4204, 0.4417, 0.4204, 0.4417, 0.4204, 0.4417, 0.4204, 0.4417, 0.4204, 0.4417, 0.4204, 0.4417, 0.4204, 0.4417, 0.4204, 0.4417, 0.4204, 0.4417, 0.4204, 0.4417, 0.4204, 0.4417, 0.4204, 0.4417, 0.4204, 0.4417, 0.4204, 0.4417, 0.4204, 0.4417, 0.4204, 0.4417, 0.4204, 0.4417, 0.4204, 0.4417, 0.4204, 0.4417, 0.4204, 0.4417, 0.4204, 0.4417, 0.4204, 0.4417, 0.4204, 0.4417, 0.4204, 0.4417, 0.4204, 0.4417, 0.4204, 0.4417, 0.4204, 0.4417, 0.4204, 0.4417, 0.4204, 0.4417, 0.4204, 0.4417, 0.4204, 0.4417, 0.4204, 0.4417, 0.4204, 0.4417, 0.4204, 0.4417, 0.4204, 0.4417, 0.4204, 0.4417, 0.4204, 0.4417, 0.4204, 0.4417, 0.4204, 0.4417, 0.4204, 0.4417, 0.4204, 0.4417, 0.4204, 0.4417, 0.4204, 0.4417, 0.4204, 0.4417, 0.4204, 0.4417, 0.4204, 0.4417, 0.4204, 0.4417, 0.4204, 0.4417, 0.4204, 0.4417, 0.4204, 0.4417, 0.4204, 0.4417, 0.4204, 0.4417, 0.4204, 0.4417, 0.4204, 0.4417, 0.4204, 0.4417, 0.4204, 0.4417, 0.4204, 0.4417, 0.4204, 0.4417, 0.4204, 0.4417, 0.4204, 0.4417, 0.4204, 0.4417, 0.4204, 0.4417, 0.4204, 0.4417, 0.4204, 0.4417, 0.4204, 0.4417, 0.4204, 0.4417, 0.4204, 0.4417, 0.4204, 0.4417, 0.4204, 0.4417, 0.4204, 0.4417, 0.4204, 0.4417, 0.4204, 0.4417, 0.4204, 0.4417, 0.4204, 0.4417, 0.4204, 0.4417, 0.4204, 0.4417, 0.4204, 0.4417, 0.4204, 0.4417, 0.4204, 0.4417, 0.4204, 0.4417, 0.4204, 0.4417, 0.4204, 0.4417, 0.4204, 0.4417, 0.4204, 0.4417, 0.4204, 0.4417, 0.4204, 0.4417, 0.4204, 0.4417, 0.4204, 0.4417, 0.4204, 0.4417, 0.4204, 0.4417, 0.4204, 0.4417, 0.4204, 0.4417, 0.4204, 0.4417, 0.4204, 0.4417, 0.4204, 0.4417, 0.4204, 0.4417, 0.4204, 0.4417, 0.4204, 0.4417, 0.4204, 0.4417, 0.4204, 0.4417, 0.4204, 0.4417, 0.4204, 0.4417, 0.4204, 0.4417, 0.4204, 0.4417, 0.4204, 0.4417, 0.4204, 0.4417, 0.4204, 0.4417, 0.4204, 0.4417, 0.4204, 0.4417, 0.4204, 0.4417, 0.4204, 0.4417, 0.4204, 0.4417, 0.4204, 0.4417, 0.4204, 0.4417, 0.4204, 0.4417, 0.4204, 0.4417, 0.4204, 0.4417, 0.4204, 0.4417, 0.4204, 0.4417, 0.4204, 0.4417, 0.4204, 0.4417, 0.4204, 0.4417, 0.4204, 0.4417, 0.4204, 0.4417, 0.4204, 0.4417, 0.4204, 0.4417, 0.4204, 0.4417, 0.4204, 0.4417, 0.4204, 0.4417, 0.4204, 0.4417, 0.4204, 0.4417, 0.4204, 0.4417, 0.4204, 0.4417, 0.4204, 0.4417, 0.4204, 0.4417, 0.4204, 0.4417, 0.4204, 0.4417, 0.4204, 0.4417, 0.4204, 0.4417, 0.4204, 0.4417, 0.4204, 0.4417, 0.4204, 0.4417, 0.4204, 0.4417, 0.4204, 0.4417, 0.4204, 0.4417, 0.4204, 0.4417, 0.4204, 0.4417, 0.4204, 0.4417, 0.4204, 0.4417, 0.4204, 0.4417, 0.4204, 0.4417, 0.4204, 0.4417, 0.4204, 0.4417, 0.4204, 0.4417, 0.4204, 0.4417, 0.4204, 0.4417, 0.4204, 0.4417, 0.4204, 0.4417, 0.4204, 0.4417, 0.4204, 0.4417, 0.4204, 0.4417, 0.4204, 0.4417, 0.4204, 0.4417, 0.4204, 0.4417, 0.4204, 0.4417, 0.4204, 0.4417, 0.4204, 0.4417, 0.4204, 0.4417, 0.4204, 0.4417, 0.4204, 0.4417, 0.4204, 0.4417, 0.4204, 0.4417, 0.4204, 0.4417, 0.4204, 0.4417, 0.4204, 0.4417, 0.4204, 0.4417, 0.4204, 0.4417, 0.4204, 0.4417, 0.4204, 0.4417, 0.4204, 0.4417, 0.4204, 0.4417, 0.4204, 0.4417, 0.4204, 0.4417, 0.4204, 0.4417, 0.4204, 0.4417, 0.4204, 0.4417, 0.4204, 0.4417, 0.4204, 0.4417, 0.4204, 0.4417, 0.4204, 0.4417, 0.4204, 0.4417, 0.4204, 0.4417, 0.4204, 0.4417, 0.4204, 0.4417, 0.4204, 0.4417, 0.4204, 0.4417, 0.4204, 0.4417, 0.4204, 0.4417, 0.4204, 0.4417, 0.4204, 0.4417, 0.4204, 0.4417, 0.4204, 0.4417, 0.4204, 0.4417, 0.4204, 0.4417, 0.4204, 0.4417, 0.4204, 0.4417, 0.4204, 0.4417, 0.4204, 0.4417, 0.4204, 0.4417, 0.4204, 0.4417, 0.4204, 0.4417, 0.4204, 0.4417, 0.4204, 0.4417, 0.4204, 0.4417, 0.4204, 0.4417, 0.4204, 0.4417, 0.4204, 0.4417, 0.4204, 0.4417, 0.4204, 0.4417, 0.4204, 0.4417, 0.4204, 0.4417, 0.4204, 0.4417, 0.4204, 0.4417, 0.4204, 0.4417, 0.4204, 0.4417, 0.4204, 0.4417, 0.4204, 0.4417, 0.4204, 0.4417, 0.4204, 0.4417, 0.4204, 0.4417, 0.4204, 0.4417, 0.4204, 0.4417, 0.4204, 0.4417, 0.4204, 0.4417, 0.4204, 0.4417, 0.4204, 0.4417, 0.4204, 0.4417, 0.4204, 0.4417, 0.4204, 0.4417, 0.4204, 0.4417, 0.4204, 0.4417, 0.4204, 0.4417, 0.4204, 0.4417, 0.4204, 0.4417, 0.4204, 0.4417, 0.4204, 0.4417, 0.4204, 0.4417, 0.4204, 0.4417, 0.4204, 0.4417, 0.4204, 0.4417, 0.4204, 0.4417, 0.4204, 0.4417, 0.4204, 0.4417, 0.4204, 0.4417, 0.4204, 0.4417, 0.4204, 0.4417, 0.4204, 0.4417, 0.4204, 0.4417, 0.4204, 0.4417, 0.4204, 0.4417, 0.4204, 0.4417, 0.4204, 0.4417, 0.4204, 0.4417, 0.4204, 0.4417, 0.4204, 0.4417, 0.4204, 0.4417, 0.4204, 0.4417, 0.4204, 0.4417, 0.4204, 0.4417, 0.4204, 0.4417, 0.4204, 0.4417, 0.4204, 0.4417, 0.4204, 0.4417, 0.4204, 0.4417, 0.4204, 0.4417, 0.4204, 0.4417, 0.4204, 0.4417, 0.4204, 0.4417, 0.4204, 0.4417, 0.4204, 0.4417, 0.4204, 0.4417, 0.4204, 0.4417, 0.4204, 0.4417, 0.4204, 0.4417, 0.4204, 0.4417, 0.4204, 0.4417, 0.4204, 0.4417, 0.4204, 0.4417, 0.4204, 0.4417, 0.4204, 0.4417, 0.4204, 0.4417, 0.4204, 0.4417, 0.4204, 0.4417, 0.4204, 0.4417, 0.4204, 0.4417, 0.4204, 0.4417, 0.4204, 0.4417, 0.4204, 0.4417, 0.4204, 0.4417, 0.4204, 0.4417, 0.4204, 0.4417, 0.4204, 0.4417, 0.4204, 0.4417, 0.4204, 0.4417, 0.4204, 0.4417, 0.4204, 0.4417, 0.4204, 0.4417, 0.4204, 0.4417, 0.4204, 0.4417, 0.4204, 0.4417, 0.4204, 0.4417, 0.4204, 0.4417, 0.4204, 0.4417, 0.4204, 0.4417, 0.4204, 0.4417, 0.4204, 0.4417, 0.4204, 0.4417, 0.4204, 0.4417, 0.4204, 0.4417, 0.4204, 0.4417, 0.4204, 0.4417, 0.4204, 0.4417, 0.4204, 0.4417, 0.4204, 0.4417, 0.4204, 0.4417, 0.4204, 0.4417, 0.4204, 0.4417, 0.4204, 0.4417, 0.4204, 0.4417, 0.4204, 0.4417, 0.4204, 0.4417, 0.4204, 0.4417, 0.4204, 0.4417, 0.4204, 0.4417, 0.4204, 0.4417, 0.4204, 0.4417, 0.4204, 0.4417, 0.4204, 0.4417, 0.4204, 0.4417, 0.4204, 0.4417, 0.4204, 0.4417, 0.4204, 0.4417, 0.4204, 0.4417, 0.4204, 0.4417, 0.4204, 0.4417, 0.4204, 0.4417, 0.4204, 0.4417, 0.4204, 0.4417, 0.4204, 0.4417, 0.4204, 0.4417, 0.4204, 0.4417, 0.4204, 0.4417, 0.4204, 0.4417, 0.4204, 0.4417, 0.4204, 0.4417, 0.4204, 0.4417, 0.4204, 0.4417, 0.4204, 0.4417, 0.4204, 0.4417, 0.4204, 0.4417, 0.4204, 0.4417, 0.4204, 0.4417, 0.4204, 0.4417, 0.4204, 0.4417, 0.4204, 0.4417, 0.4204, 0.4417, 0.4204, 0.4417, 0.4204, 0.4417, 0.4204, 0.4417, 0.4204, 0.4417, 0.4204, 0.4417, 0.4204, 0.4417, 0.4204, 0.4417, 0.4204, 0.4417, 0.4204, 0.4417, 0.4204, 0.4417, 0.4204, 0.4417, 0.4204, 0.4417, 0.4204, 0.4417, 0.4204, 0.4417, 0.4204, 0.4417, 0.4204, 0.4417, 0.4204, 0.4417, 0.4204, 0.4417, 0.4204, 0.4417, 0.4204, 0.4417, 0.4204, 0.4417, 0.4204, 0.4417, 0.4204, 0.4417, 0.4204, 0.4417, 0.4204, 0.4417, 0.4204, 0.4417, 0.4204, 0.4417, 0.4204, 0.4417, 0.4204, 0.4417, 0.4204, 0.4417, 0.4204, 0.4417, 0.4204, 0.4417, 0.4204, 0.4417, 0.4204, 0.4417, 0.4204, 0.4417, 0.4204, 0.4417, 0.4204, 0.4417, 0.4204, 0.4417, 0.4204, 0.4417, 0.4204, 0.4417, 0.4204, 0.4417, 0.4204, 0.4417, 0.4204, 0.4417, 0.4204, 0.4417, 0.4204, 0.4417, 0.4204, 0.4417, 0.4204, 0.4417, 0.4204, 0.4417, 0.4204, 0.4417, 0.4204, 0.4417, 0.4204, 0.4417, 0.4204, 0.4417, 0.4204, 0.4417, 0.4204, 0.4417, 0.4204, 0.4417, 0.4204, 0.4417, 0.4204, 0.4417, 0.4204, 0.4417, 0.4204, 0.4417, 0.4204, 0.4417, 0.4204, 0.4417, 0.4204, 0.4417, 0.4204, 0.4417, 0.4204, 0.4417, 0.4204, 0.4417, 0.4204, 0.4417, 0.4204, 0.4417, 0.4204, 0.4417, 0.4204, 0.4417, 0.4204, 0.4417, 0.4204, 0.4417, 0.4204, 0.4417, 0.4204, 0.4417, 0.4204, 0.4417, 0.4204, 0.4417, 0.4204, 0.4417, 0.4204, 0.4417, 0.4204, 0.4417, 0.4204, 0.4417, 0.4204, 0.4417, 0.4204, 0.4417, 0.4204, 0.4417, 0.4204, 0.4417, 0.4204, 0.4417, 0.4204, 0.4417, 0.4204, 0.4417, 0.4204, 0.4417, 0.4204, 0.4417, 0.4204, 0.4417, 0.4204, 0.4417, 0.4204, 0.4417, 0.4204, 0.4417, 0.4204, 0.4417, 0.4204, 0.4417, 0.4204, 0.4417, 0.4204, 0.4417, 0.4204, 0.4417, 0.4204, 0.4417, 0.4204, 0.4417, 0.4204, 0.4417, 0.4204, 0.4417, 0.4204, 0.4417, 0.4204, 0.4417, 0.4204, 0.4417, 0.4204, 0.4417, 0.4204, 0.4417, 0.4204, 0.4417, 0.4204, 0.4417, 0.4204, 0.4417, 0.4204, 0.4417, 0.4204, 0.4417, 0.4204, 0.4417, 0.4204, 0.4417, 0.4204, 0.4417, 0.4204, 0.4417, 0.4204, 0.4417, 0.4204, 0.4417, 0.4204, 0.4417, 0.4204, 0.4417, 0.4204, 0.4417, 0.4204, 0.4417, 0.4204, 0.4417, 0.4204, 0.4417, 0.4204, 0.4417, 0.4204, 0.4417, 0.4204, 0.4417, 0.4204, 0.4417, 0.4204, 0.4417, 0.4204, 0.4417, 0.4204, 0.4417, 0.4204, 0.4417, 0.4204, 0.4417, 0.4204, 0.4417, 0.4204, 0.4417, 0.4204, 0.4417, 0.4204, 0.4417, 0.4204, 0.4417, 0.4204, 0.4417, 0.4204, 0.4417, 0.4204, 0.4417, 0.4204, 0.4417, 0.4204, 0.4417, 0.4204, 0.4417, 0.4204, 0.4417, 0.4204, 0.4417, 0.4204, 0.4417, 0.4204, 0.4417, 0.4204, 0.4417, 0.4204, 0.4417, 0.4204, 0.4417, 0.4204, 0.4417, 0.4204, 0.4417, 0.4204, 0.4417, 0.4204, 0.4417, 0.4204, 0.4417, 0.4204, 0.4417, 0.4204, 0.4417, 0.4204, 0.4417, 0.4204, 0.4417, 0.4204, 0.4417, 0.4204, 0.4417, 0.4204, 0.4417, 0.4204, 0.4417, 0.4204, 0.4417, 0.4204, 0.4417, 0.4204, 0.4417, 0.4204, 0.4417, 0.4204, 0.4417, 0.4204, 0.4417, 0.4204, 0.4417, 0.4204, 0.4417, 0.4204, 0.4417, 0.4204, 0.4417, 0.4204, 0.4417, 0.4204, 0.4417, 0.4204, 0.4417, 0.4204, 0.4417, 0.4204, 0.4417, 0.4204, 0.4417, 0.4204, 0.4417, 0.4204, 0.4417, 0.4204, 0.4417, 0.4204, 0.4417, 0.4204, 0.4417, 0.4204, 0.4417, 0.4204, 0.4417, 0.4204, 0.4417, 0.4204, 0.4417, 0.4204, 0.4417, 0.4204, 0.4417, 0.4204, 0.4417, 0.4204, 0.4417, 0.4204, 0.4417, 0.4204, 0.4417, 0.4204, 0.4417, 0.4204, 0.4417, 0.4204, 0.4417, 0.4204, 0.4417, 0.4204, 0.4417, 0.4204, 0.4417, 0.4204, 0.4417, 0.4204, 0.4417, 0.4204, 0.4417, 0.4204, 0.4417, 0.4204, 0.4417, 0.4204, 0.4417, 0.4204, 0.4417, 0.4204, 0.4417, 0.4204, 0.4417, 0.4204, 0.4417, 0.4204, 0.4417, 0.4204, 0.4417, 0.4204, 0.4417, 0.4204, 0.4417, 0.4204])
me_plan.materials.append(mat_mat_riau)
me_plan.use_remesh_fix_poles = True
me_plan.use_remesh_preserve_attributes = False
me_plan.use_mirror_vertex_groups = False
me_plan.update()

# ---- objects
ob_light = bpy.data.objects.new('Light', light_light)
ob_camera = bpy.data.objects.new('Camera', cam_camera)
ob_plan = bpy.data.objects.new('Plan', me_plan)

# ---- transforms, parenting, visibility, modifiers, constraints
ob_light.location = (-13.67, 0.2991, 11.78)
ob_light.rotation_euler = (-1.326, 0.5637, 4.463)
ob_light.lock_rotations_4d = False
ob_light.empty_display_type = 'ARROWS'
ob_light.color = (0.0, 0.0, 0.0, 0.0)
ob_light.lineart.crease_threshold = 0.0
ob_camera.location = (7.359, -6.926, 4.958)
ob_camera.rotation_euler = (1.109, 0.0, 0.8149)
ob_camera.lock_rotations_4d = False
ob_camera.empty_display_type = 'ARROWS'
ob_camera.color = (0.0, 0.0, 0.0, 0.0)
ob_camera.display_type = 'WIRE'
ob_camera.lineart.crease_threshold = 0.0
ob_plan.location = (0.134, 0.2215, 0.3094)
ob_plan.scale = (9.915, 9.915, 9.915)
ob_plan.lineart.crease_threshold = 0.0

# ---- collection membership
col_collection.objects.link(ob_light)
col_collection.objects.link(ob_camera)
col_collection.objects.link(ob_plan)

# ---- scene / render settings (as saved in the file)
scene.camera = ob_camera
scene.frame_start = 1; scene.frame_end = 250; scene.frame_set(1)
scene.render.engine = 'BLENDER_EEVEE_NEXT'
scene.cycles.use_denoising = False
scene.cycles.samples = 128
scene.cycles.sampling_pattern = 'TABULATED_SOBOL'
scene.cycles.use_adaptive_sampling = False
scene.cycles.use_light_tree = False
scene.view_settings.view_transform = 'Filmic'
bpy.context.view_layer.update()
